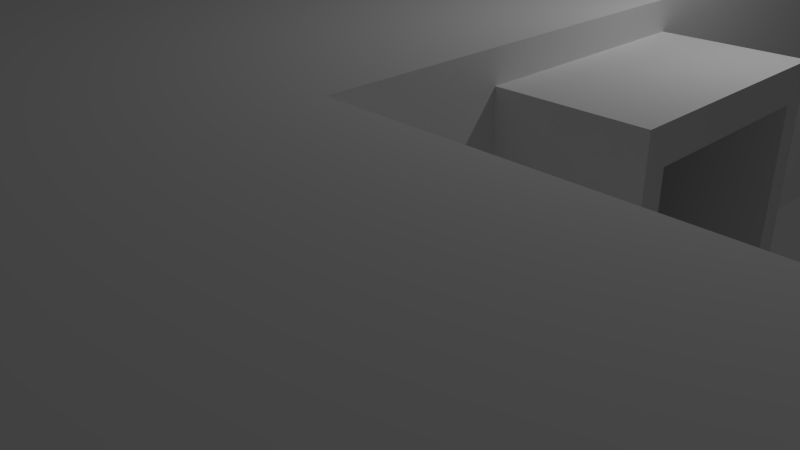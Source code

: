 # Source: NavigationRoom.blend  (saved by Blender 2.70.0; exported with 4.5.12 LTS)
import bpy
from mathutils import Matrix  # noqa: F401  (used for matrix-valued properties, if any)

bpy.ops.wm.read_factory_settings(use_empty=True)
scene = bpy.context.scene
scene.name = 'Scene'

# ---- collections
col_collection_1 = bpy.data.collections.new('Collection 1'); scene.collection.children.link(col_collection_1)

# ---- materials (node trees are filled in below, after node groups)
mat_material = bpy.data.materials.new('Material')
mat_material.alpha_threshold = 0.0
mat_material.use_transparent_shadow = False
mat_material.roughness = 0.5
mat_material.line_color = (0.0, 0.0, 0.0, 1.0)

# ---- material node trees

# ---- world
world_world = bpy.data.worlds.new('World'); scene.world = world_world
world_world.color = (0.05088, 0.05088, 0.05088)
world_world.use_sun_shadow = False
world_world.sun_shadow_jitter_overblur = 0.0
world_world.cycles.sampling_method = 'MANUAL'
world_world.cycles.sample_map_resolution = 256

# ---- cameras
cam_camera = bpy.data.cameras.new('Camera')
cam_camera.clip_end = 100.0
cam_camera.lens = 35.0
cam_camera.sensor_width = 32.0
cam_camera.sensor_height = 18.0
cam_camera.ortho_scale = 7.314
cam_camera.dof.focus_distance = 0.0
cam_camera.dof.aperture_fstop = 128.0

# ---- lights
light_lamp = bpy.data.lights.new('Lamp', 'POINT')
light_lamp.transmission_factor = 0.0
light_lamp.cutoff_distance = 30.0
light_lamp.energy = 100.0
light_lamp.shadow_buffer_clip_start = 1.001
light_lamp.shadow_soft_size = 0.1
light_lamp.shadow_maximum_resolution = 0.006
light_lamp.use_absolute_resolution = True
light_lamp.cycles.use_multiple_importance_sampling = False

# ---- meshes
me_cube_008 = bpy.data.meshes.new('Cube.008')
me_cube_008.from_pydata([(-4.446, -1.0, 3.178), (-4.446, 1.0, 3.178), (-4.446, 1.0, 0.007674), (-4.446, 0.8003, 0.007674), (-4.446, 0.8003, 2.822), (-4.446, -0.8003, 2.822), (-4.446, -0.8003, 0.007674), (-4.446, -1.0, 0.007674), (-2.446, -1.0, 3.178), (-2.446, -1.0, 0.007674), (-2.446, 1.0, 3.178), (-2.446, 1.0, 0.007674), (-2.446, 0.8003, 0.007674), (-2.446, -0.8003, 0.007674), (-2.446, -0.8003, 2.822), (-2.446, 0.8003, 2.822)], [], [(0, 1, 2, 3, 4, 5, 6, 7), (8, 0, 7, 9), (8, 10, 1, 0), (1, 10, 11, 2), (3, 2, 11, 12), (7, 6, 13, 9), (10, 8, 9, 13, 14, 15, 12, 11), (4, 3, 12, 15), (15, 14, 5, 4), (14, 13, 6, 5)])
me_cube_008.use_remesh_preserve_volume = False
me_cube_008.use_remesh_preserve_attributes = False
me_cube_008.use_mirror_vertex_groups = False
me_cube_008.update()
me_cube_007 = bpy.data.meshes.new('Cube.007')
me_cube_007.from_pydata([(-4.446, -1.0, 3.178), (-4.446, 1.0, 3.178), (-4.446, 1.0, 0.007674), (-4.446, 0.8003, 0.007674), (-4.446, 0.8003, 2.822), (-4.446, -0.8003, 2.822), (-4.446, -0.8003, 0.007674), (-4.446, -1.0, 0.007674), (-2.446, -1.0, 3.178), (-2.446, -1.0, 0.007674), (-2.446, 1.0, 3.178), (-2.446, 1.0, 0.007674), (-2.446, 0.8003, 0.007674), (-2.446, -0.8003, 0.007674), (-2.446, -0.8003, 2.822), (-2.446, 0.8003, 2.822)], [], [(0, 1, 2, 3, 4, 5, 6, 7), (8, 0, 7, 9), (8, 10, 1, 0), (1, 10, 11, 2), (3, 2, 11, 12), (7, 6, 13, 9), (10, 8, 9, 13, 14, 15, 12, 11), (4, 3, 12, 15), (15, 14, 5, 4), (14, 13, 6, 5)])
me_cube_007.use_remesh_preserve_volume = False
me_cube_007.use_remesh_preserve_attributes = False
me_cube_007.use_mirror_vertex_groups = False
me_cube_007.update()
me_cube = bpy.data.meshes.new('Cube')
me_cube.from_pydata([(1.283, 2.566, 1.49e-08), (1.283, -0.9623, 1.49e-08), (-0.9623, -0.9623, 1.49e-08), (-0.9623, 2.566, 1.49e-08), (1.283, 2.566, 1.123), (1.283, -0.9623, 1.123), (-0.9623, -0.9623, 1.123), (-0.9623, 2.566, 1.123), (1.283, 0.3333, 1.49e-08), (1.283, -0.3333, 1.49e-08), (-0.9623, -0.3333, 1.49e-08), (-0.9623, 0.3333, 1.49e-08), (1.283, 0.3333, 1.123), (1.283, -0.3333, 1.123), (-0.9623, -0.3333, 1.123), (-0.9623, 0.3333, 1.123), (1.283, 2.566, 0.9784), (1.283, -0.9623, 0.9784), (-0.9623, -0.9623, 0.9784), (-0.9623, 2.566, 0.9784), (1.283, 0.3333, 0.9784), (1.283, -0.3333, 0.9784), (-0.9623, -0.3333, 0.9784), (-0.9623, 0.3333, 0.9784), (0.3683, 2.566, 1.49e-08), (-0.3802, 2.566, 1.49e-08), (0.3683, -0.9623, 1.49e-08), (-0.3802, -0.9623, 1.49e-08), (0.3683, 2.566, 1.123), (-0.3802, 2.566, 1.123), (0.3683, -0.9623, 1.123), (-0.3802, -0.9623, 1.123), (0.3683, 0.3333, 1.49e-08), (-0.3802, 0.3333, 1.49e-08), (0.3683, -0.3333, 1.49e-08), (-0.3802, -0.3333, 1.49e-08), (-2.585, -0.9623, 1.123), (-2.585, -0.9623, -2.086e-07), (-0.3802, 2.566, 0.9784), (0.3683, 2.566, 0.9784), (1.283, -1.792, 2.384e-07), (-0.9623, -1.792, 2.384e-07), (1.283, -1.792, 1.123), (-0.9623, -1.792, 1.123), (1.283, -1.792, 0.9784), (0.3683, -1.792, 2.384e-07), (-0.3802, -1.792, 2.384e-07), (0.3683, -1.792, 1.123), (-0.3802, -1.792, 1.123), (-2.585, -0.9623, 0.9784), (-2.585, -1.792, 1.49e-08), (-2.585, -1.792, 1.123), (-2.585, -1.792, 0.9784), (1.283, -2.418, 5.513e-07), (-0.9623, -3.54, 5.513e-07), (1.283, -2.418, 1.123), (-0.9623, -3.54, 1.123), (1.283, -2.418, 0.9784), (-0.9623, -3.54, 0.9784), (0.3683, -2.875, 5.513e-07), (-0.3802, -3.249, 5.513e-07), (0.3683, -2.875, 1.123), (-0.3802, -3.249, 1.123), (-0.3802, -3.249, 0.9784), (0.3683, -2.875, 0.9784), (-2.585, -2.067, 3.278e-07), (-2.585, -2.067, 1.123), (-2.585, -2.067, 0.9784)], [], [(35, 10, 2, 27), (21, 17, 5, 13), (6, 43, 51, 36), (23, 19, 7, 15), (38, 19, 3, 25), (25, 3, 11, 33), (33, 11, 10, 35), (16, 20, 12, 4), (20, 21, 13, 12), (18, 22, 14, 6), (9, 1, 17, 21), (27, 2, 41, 46), (11, 3, 19, 23), (29, 7, 19, 38), (0, 8, 20, 16), (9, 34, 26, 1), (2, 10, 22, 18), (14, 22, 23, 15), (29, 31, 6, 14, 15, 7), (34, 35, 27, 26), (30, 5, 42, 47), (5, 17, 44, 42), (16, 39, 24, 0), (0, 24, 32, 8), (24, 25, 33, 32), (8, 32, 34, 9), (32, 33, 35, 34), (1, 26, 45, 40), (4, 28, 39, 16), (28, 29, 38, 39), (13, 5, 30, 28, 4, 12), (28, 30, 31, 29), (31, 30, 47, 48), (8, 9, 21, 20), (43, 48, 62, 56), (45, 46, 60, 59), (50, 52, 67, 65), (44, 40, 53, 57), (47, 42, 55, 61), (51, 43, 56, 66), (17, 1, 40, 44), (46, 41, 54, 60), (26, 27, 46, 45), (6, 31, 48, 43), (37, 49, 52, 50), (49, 36, 51, 52), (2, 18, 49, 37), (41, 2, 37, 50), (48, 47, 61, 62), (18, 6, 36, 49), (63, 58, 56, 62), (60, 54, 58, 63), (57, 64, 61, 55), (64, 63, 62, 61), (53, 59, 64, 57), (60, 63, 64, 59), (58, 54, 65, 67), (56, 58, 67, 66), (41, 50, 65, 54), (52, 51, 66, 67), (40, 45, 59, 53), (42, 44, 57, 55)])
me_cube.materials.append(mat_material)
me_cube.use_remesh_preserve_volume = False
me_cube.use_remesh_preserve_attributes = False
me_cube.use_mirror_vertex_groups = False
me_cube.update()

# ---- objects
ob_door_001 = bpy.data.objects.new('dOOR.001', me_cube_008)
ob_door_000 = bpy.data.objects.new('dOOR.000', me_cube_007)
ob_cube = bpy.data.objects.new('Cube', me_cube)
ob_lamp = bpy.data.objects.new('Lamp', light_lamp)
ob_camera = bpy.data.objects.new('Camera', cam_camera)

# ---- transforms, parenting, visibility, modifiers, constraints
ob_door_001.location = (0.0, 11.36, 0.0)
ob_door_001.rotation_euler = (0.0, -0.0, -1.571)
ob_door_001.scale = (-1.0, 1.25, 1.0)
ob_door_001.lineart.crease_threshold = 0.0
ob_door_000.location = (0.0, 0.0, 0.0)
ob_door_000.scale = (-1.0, 1.25, 1.0)
ob_door_000.lineart.crease_threshold = 0.0
ob_cube.location = (0.0, 2.274e-13, 0.0)
ob_cube.scale = (-3.117, 3.117, 3.117)
ob_cube.lock_rotations_4d = False
ob_cube.empty_display_type = 'ARROWS'
ob_cube.lineart.crease_threshold = 0.0
ob_lamp.location = (4.076, 1.005, 5.904)
ob_lamp.rotation_euler = (0.6503, 0.05522, 1.866)
ob_lamp.lock_rotations_4d = False
ob_lamp.empty_display_type = 'ARROWS'
ob_lamp.color = (0.0, 0.0, 0.0, 0.0)
ob_lamp.lineart.crease_threshold = 0.0
ob_camera.location = (7.481, -6.508, 5.344)
ob_camera.rotation_euler = (1.109, 0.01082, 0.8149)
ob_camera.lock_rotations_4d = False
ob_camera.empty_display_type = 'ARROWS'
ob_camera.color = (0.0, 0.0, 0.0, 0.0)
ob_camera.display_type = 'WIRE'
ob_camera.lineart.crease_threshold = 0.0

# ---- collection membership
col_collection_1.objects.link(ob_door_001)
col_collection_1.objects.link(ob_door_000)
col_collection_1.objects.link(ob_cube)
col_collection_1.objects.link(ob_lamp)
col_collection_1.objects.link(ob_camera)

# ---- scene / render settings (as saved in the file)
scene.camera = ob_camera
scene.frame_start = 1; scene.frame_end = 250; scene.frame_set(1)
scene.render.engine = 'BLENDER_EEVEE_NEXT'
scene.render.resolution_percentage = 50
scene.render.dither_intensity = 0.0
scene.cycles.use_denoising = False
scene.cycles.samples = 10
scene.cycles.sampling_pattern = 'TABULATED_SOBOL'
scene.cycles.light_sampling_threshold = 0.0
scene.cycles.use_adaptive_sampling = False
scene.cycles.use_light_tree = False
scene.cycles.blur_glossy = 0.0
scene.cycles.volume_bounces = 1
scene.cycles.pixel_filter_type = 'GAUSSIAN'
scene.cycles.sample_clamp_indirect = 0.0
scene.view_settings.view_transform = 'Standard'
bpy.context.view_layer.update()
